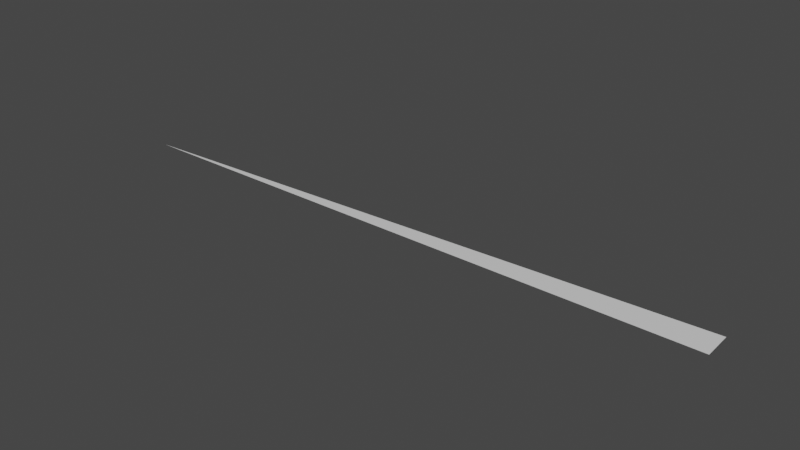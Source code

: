 # Source: cylinder_bottom_slab_120.blend  (saved by Blender 2.93.21; exported with 4.5.12 LTS)
import bpy
from mathutils import Matrix  # noqa: F401  (used for matrix-valued properties, if any)

bpy.ops.wm.read_factory_settings(use_empty=True)
scene = bpy.context.scene
scene.name = 'Scene'

# ---- collections
col_collection = bpy.data.collections.new('Collection'); scene.collection.children.link(col_collection)

# ---- materials (node trees are filled in below, after node groups)
mat_none = bpy.data.materials.new('None')
mat_none.use_transparent_shadow = False
mat_none.roughness = 0.2546
mat_none.specular_intensity = 0.8

# ---- material node trees
mat_none.use_nodes = True; mat_none.node_tree.nodes.clear()
_N = mat_none.node_tree.nodes; _L = mat_none.node_tree.links
n0 = _N.new('ShaderNodeBsdfPrincipled'); n0.name = 'Principled BSDF'; n0.location = (10, 300)
n0.distribution = 'GGX'
n0.subsurface_method = 'BURLEY'
n0.inputs[2].default_value = 0.2546
n0.inputs[3].default_value = 1.45
n0.inputs[13].default_value = 0.8
n0.inputs[27].default_value = (0.0, 0.0, 0.0, 1.0)
n0.inputs[28].default_value = 1.0
n1 = _N.new('ShaderNodeOutputMaterial'); n1.name = 'Material Output'; n1.location = (300, 300)
_L.new(n0.outputs[0], n1.inputs[0])
n1.is_active_output = True

# ---- world
world_world = bpy.data.worlds.new('World'); scene.world = world_world
world_world.use_nodes = True; world_world.node_tree.nodes.clear()
_N = world_world.node_tree.nodes; _L = world_world.node_tree.links
n0 = _N.new('ShaderNodeOutputWorld'); n0.name = 'World Output'; n0.location = (300, 300)
n1 = _N.new('ShaderNodeBackground'); n1.name = 'Background'; n1.location = (10, 300)
n1.inputs[0].default_value = (0.05088, 0.05088, 0.05088, 1.0)
_L.new(n1.outputs[0], n0.inputs[0])
n0.is_active_output = True
world_world.color = (0.05088, 0.05088, 0.05088)
world_world.use_sun_shadow = False
world_world.sun_shadow_jitter_overblur = 0.0

# ---- meshes
me_cylinder_cylinder_001 = bpy.data.meshes.new('Cylinder_Cylinder.001')
me_cylinder_cylinder_001.from_pydata([(0.0, 0.0, -0.6), (0.3995, 0.01963, -0.6), (0.4, 0.0, -0.6)], [], [(0, 2, 1)])
me_cylinder_cylinder_001.polygons.foreach_set('use_smooth', [True] * 1)
_k = set([(1, 2)])
me_cylinder_cylinder_001.attributes.new('sharp_edge', 'BOOLEAN', 'EDGE').data.foreach_set('value', [ (min(e.vertices), max(e.vertices)) in _k for e in me_cylinder_cylinder_001.edges])
_uv = me_cylinder_cylinder_001.uv_layers.new(name='UVMap')
_uv.uv.foreach_set('vector', [0.75, 0.25, 0.75, 0.01, 0.7618, 0.01029])
me_cylinder_cylinder_001.materials.append(mat_none)
me_cylinder_cylinder_001.use_remesh_fix_poles = True
me_cylinder_cylinder_001.use_remesh_preserve_attributes = False
me_cylinder_cylinder_001.update()
me_cylinder_cylinder_001.normals_split_custom_set([tuple(v) for v in zip(*[iter([0.0, 0.0, 1.0, 0.0, 0.0, 1.0, 0.0, 0.0, 1.0])] * 3)])

# ---- objects
ob_cylinder_cylinder_001 = bpy.data.objects.new('Cylinder_Cylinder.001', me_cylinder_cylinder_001)

# ---- transforms, parenting, visibility, modifiers, constraints
ob_cylinder_cylinder_001.location = (0.0, 0.0, 0.0)
ob_cylinder_cylinder_001.scale = (1.24, 1.24, 0.83)

# ---- collection membership
col_collection.objects.link(ob_cylinder_cylinder_001)

# ---- scene / render settings (as saved in the file)
scene.frame_start = 1; scene.frame_end = 250; scene.frame_set(1)
scene.render.engine = 'BLENDER_EEVEE_NEXT'
scene.cycles.use_denoising = False
scene.cycles.samples = 128
scene.cycles.sampling_pattern = 'TABULATED_SOBOL'
scene.cycles.use_adaptive_sampling = False
scene.cycles.use_light_tree = False
scene.view_settings.view_transform = 'Filmic'
bpy.context.view_layer.update()

# ---- added for rendering (the .blend has no active camera and no usable light): camera, sun
cam_auto = bpy.data.cameras.new('AutoCamera')
cam_auto.lens = 50.0
cam_auto.sensor_width = 36.0
cam_auto.clip_end = 1000.0
ob_auto_camera = bpy.data.objects.new('AutoCamera', cam_auto)
scene.collection.objects.link(ob_auto_camera)
ob_auto_camera.location = (0.707465, -0.539189, -0.130428)
ob_auto_camera.rotation_euler = (1.09748, -7.21219e-08, 0.694738)
scene.camera = ob_auto_camera
light_auto_sun = bpy.data.lights.new('AutoSun', 'SUN')
light_auto_sun.energy = 3.0
light_auto_sun.angle = 0.0523599
ob_auto_sun = bpy.data.objects.new('AutoSun', light_auto_sun)
scene.collection.objects.link(ob_auto_sun)
ob_auto_sun.rotation_euler = (0.872665, 0.174533, 0.523599)
bpy.context.view_layer.update()
